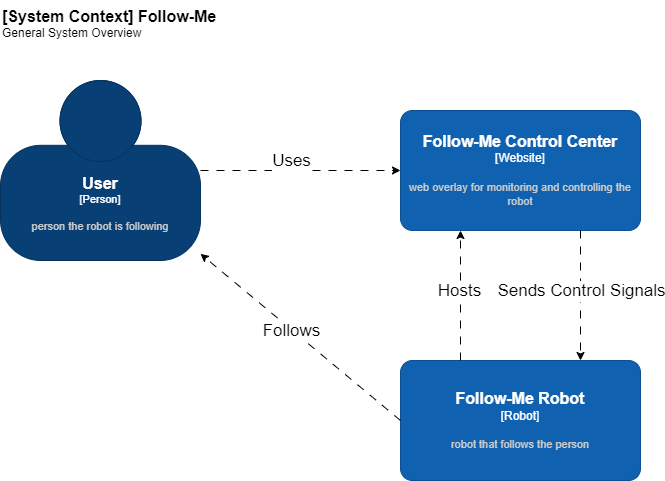

The diagram above was exported from draw.io. Its source (the exported page's mxGraphModel, read from the mxfile embedded in the PNG):
<mxGraphModel dx="1434" dy="746" grid="1" gridSize="10" guides="1" tooltips="1" connect="1" arrows="1" fold="1" page="1" pageScale="1" pageWidth="1169" pageHeight="827" math="0" shadow="0">
  <root>
    <mxCell id="0" />
    <mxCell id="1" parent="0" />
    <mxCell id="2rr891Mv6mzHr4BnIQ5A-8" style="edgeStyle=orthogonalEdgeStyle;rounded=0;orthogonalLoop=1;jettySize=auto;html=1;dashed=1;dashPattern=8 8;" parent="1" source="2rr891Mv6mzHr4BnIQ5A-1" target="2rr891Mv6mzHr4BnIQ5A-7" edge="1">
      <mxGeometry relative="1" as="geometry" />
    </mxCell>
    <mxCell id="2rr891Mv6mzHr4BnIQ5A-9" value="Uses" style="edgeLabel;html=1;align=center;verticalAlign=middle;resizable=0;points=[];fontSize=17;" parent="2rr891Mv6mzHr4BnIQ5A-8" vertex="1" connectable="0">
      <mxGeometry x="-0.1211" y="4" relative="1" as="geometry">
        <mxPoint x="2" y="-6" as="offset" />
      </mxGeometry>
    </mxCell>
    <object placeholders="1" c4Name="User" c4Type="Person" c4Description="person the robot is following" label="&lt;font style=&quot;font-size: 16px&quot;&gt;&lt;b&gt;%c4Name%&lt;/b&gt;&lt;/font&gt;&lt;div&gt;[%c4Type%]&lt;/div&gt;&lt;br&gt;&lt;div&gt;&lt;font style=&quot;font-size: 11px&quot;&gt;&lt;font color=&quot;#cccccc&quot;&gt;%c4Description%&lt;/font&gt;&lt;/div&gt;" hight="" id="2rr891Mv6mzHr4BnIQ5A-1">
      <mxCell style="html=1;fontSize=11;dashed=0;whiteSpace=wrap;fillColor=#083F75;strokeColor=#06315C;fontColor=#ffffff;shape=mxgraph.c4.person2;align=center;metaEdit=1;points=[[0.5,0,0],[1,0.5,0],[1,0.75,0],[0.75,1,0],[0.5,1,0],[0.25,1,0],[0,0.75,0],[0,0.5,0]];resizable=0;" parent="1" vertex="1">
        <mxGeometry x="40" y="120" width="200" height="180" as="geometry" />
      </mxCell>
    </object>
    <object placeholders="1" c4Name="Follow-Me Robot" c4Type="Robot" c4Description="robot that follows the person" label="&lt;font style=&quot;font-size: 16px&quot;&gt;&lt;b&gt;%c4Name%&lt;/b&gt;&lt;/font&gt;&lt;div&gt;[%c4Type%]&lt;/div&gt;&lt;br&gt;&lt;div&gt;&lt;font style=&quot;font-size: 11px&quot;&gt;&lt;font color=&quot;#cccccc&quot;&gt;%c4Description%&lt;/font&gt;&lt;/div&gt;" id="2rr891Mv6mzHr4BnIQ5A-4">
      <mxCell style="rounded=1;whiteSpace=wrap;html=1;labelBackgroundColor=none;fillColor=#1061B0;fontColor=#ffffff;align=center;arcSize=10;strokeColor=#0D5091;metaEdit=1;resizable=0;points=[[0.25,0,0],[0.5,0,0],[0.75,0,0],[1,0.25,0],[1,0.5,0],[1,0.75,0],[0.75,1,0],[0.5,1,0],[0.25,1,0],[0,0.75,0],[0,0.5,0],[0,0.25,0]];" parent="1" vertex="1">
        <mxGeometry x="440" y="400" width="240" height="120" as="geometry" />
      </mxCell>
    </object>
    <object placeholders="1" c4Name="[System Context] Follow-Me" c4Type="ContainerScopeBoundary" c4Description="General System Overview" label="&lt;font style=&quot;font-size: 16px&quot;&gt;&lt;b&gt;&lt;div style=&quot;text-align: left&quot;&gt;%c4Name%&lt;/div&gt;&lt;/b&gt;&lt;/font&gt;&lt;div style=&quot;text-align: left&quot;&gt;%c4Description%&lt;/div&gt;" id="2rr891Mv6mzHr4BnIQ5A-6">
      <mxCell style="text;html=1;strokeColor=none;fillColor=none;align=left;verticalAlign=top;whiteSpace=wrap;rounded=0;metaEdit=1;allowArrows=0;resizable=1;rotatable=0;connectable=0;recursiveResize=0;expand=0;pointerEvents=0;points=[[0.25,0,0],[0.5,0,0],[0.75,0,0],[1,0.25,0],[1,0.5,0],[1,0.75,0],[0.75,1,0],[0.5,1,0],[0.25,1,0],[0,0.75,0],[0,0.5,0],[0,0.25,0]];" parent="1" vertex="1">
        <mxGeometry x="40" y="40" width="260" height="40" as="geometry" />
      </mxCell>
    </object>
    <object placeholders="1" c4Name="Follow-Me Control Center" c4Type="Website" c4Description="web overlay for monitoring and controlling the robot" label="&lt;font style=&quot;font-size: 16px&quot;&gt;&lt;b&gt;%c4Name%&lt;/b&gt;&lt;/font&gt;&lt;div&gt;[%c4Type%]&lt;/div&gt;&lt;br&gt;&lt;div&gt;&lt;font style=&quot;font-size: 11px&quot;&gt;&lt;font color=&quot;#cccccc&quot;&gt;%c4Description%&lt;/font&gt;&lt;/div&gt;" id="2rr891Mv6mzHr4BnIQ5A-7">
      <mxCell style="rounded=1;whiteSpace=wrap;html=1;labelBackgroundColor=none;fillColor=#1061B0;fontColor=#ffffff;align=center;arcSize=10;strokeColor=#0D5091;metaEdit=1;resizable=0;points=[[0.25,0,0],[0.5,0,0],[0.75,0,0],[1,0.25,0],[1,0.5,0],[1,0.75,0],[0.75,1,0],[0.5,1,0],[0.25,1,0],[0,0.75,0],[0,0.5,0],[0,0.25,0]];" parent="1" vertex="1">
        <mxGeometry x="440" y="150" width="240" height="120" as="geometry" />
      </mxCell>
    </object>
    <mxCell id="2rr891Mv6mzHr4BnIQ5A-10" style="edgeStyle=orthogonalEdgeStyle;rounded=0;orthogonalLoop=1;jettySize=auto;html=1;dashed=1;dashPattern=8 8;exitX=0.25;exitY=0;exitDx=0;exitDy=0;exitPerimeter=0;entryX=0.25;entryY=1;entryDx=0;entryDy=0;entryPerimeter=0;" parent="1" source="2rr891Mv6mzHr4BnIQ5A-4" target="2rr891Mv6mzHr4BnIQ5A-7" edge="1">
      <mxGeometry relative="1" as="geometry">
        <mxPoint x="320" y="320" as="sourcePoint" />
        <mxPoint x="520" y="320" as="targetPoint" />
      </mxGeometry>
    </mxCell>
    <mxCell id="2rr891Mv6mzHr4BnIQ5A-11" value="Hosts" style="edgeLabel;html=1;align=center;verticalAlign=middle;resizable=0;points=[];fontSize=17;" parent="2rr891Mv6mzHr4BnIQ5A-10" vertex="1" connectable="0">
      <mxGeometry x="-0.1211" y="4" relative="1" as="geometry">
        <mxPoint x="2" y="-13" as="offset" />
      </mxGeometry>
    </mxCell>
    <mxCell id="2rr891Mv6mzHr4BnIQ5A-12" style="edgeStyle=orthogonalEdgeStyle;rounded=0;orthogonalLoop=1;jettySize=auto;html=1;dashed=1;dashPattern=8 8;exitX=0.75;exitY=1;exitDx=0;exitDy=0;exitPerimeter=0;entryX=0.75;entryY=0;entryDx=0;entryDy=0;entryPerimeter=0;" parent="1" source="2rr891Mv6mzHr4BnIQ5A-7" target="2rr891Mv6mzHr4BnIQ5A-4" edge="1">
      <mxGeometry relative="1" as="geometry">
        <mxPoint x="260" y="230" as="sourcePoint" />
        <mxPoint x="460" y="230" as="targetPoint" />
      </mxGeometry>
    </mxCell>
    <mxCell id="2rr891Mv6mzHr4BnIQ5A-13" value="Sends Control Signals" style="edgeLabel;html=1;align=center;verticalAlign=middle;resizable=0;points=[];fontSize=17;" parent="2rr891Mv6mzHr4BnIQ5A-12" vertex="1" connectable="0">
      <mxGeometry x="-0.1211" y="4" relative="1" as="geometry">
        <mxPoint x="-4" y="3" as="offset" />
      </mxGeometry>
    </mxCell>
    <mxCell id="2rr891Mv6mzHr4BnIQ5A-14" style="rounded=0;orthogonalLoop=1;jettySize=auto;html=1;dashed=1;dashPattern=8 8;exitX=0;exitY=0.5;exitDx=0;exitDy=0;exitPerimeter=0;" parent="1" source="2rr891Mv6mzHr4BnIQ5A-4" target="2rr891Mv6mzHr4BnIQ5A-1" edge="1">
      <mxGeometry relative="1" as="geometry">
        <mxPoint x="270" y="240" as="sourcePoint" />
        <mxPoint x="470" y="240" as="targetPoint" />
      </mxGeometry>
    </mxCell>
    <mxCell id="2rr891Mv6mzHr4BnIQ5A-15" value="Follows" style="edgeLabel;html=1;align=center;verticalAlign=middle;resizable=0;points=[];fontSize=17;" parent="2rr891Mv6mzHr4BnIQ5A-14" vertex="1" connectable="0">
      <mxGeometry x="-0.1211" y="4" relative="1" as="geometry">
        <mxPoint x="-19" y="-20" as="offset" />
      </mxGeometry>
    </mxCell>
  </root>
</mxGraphModel>